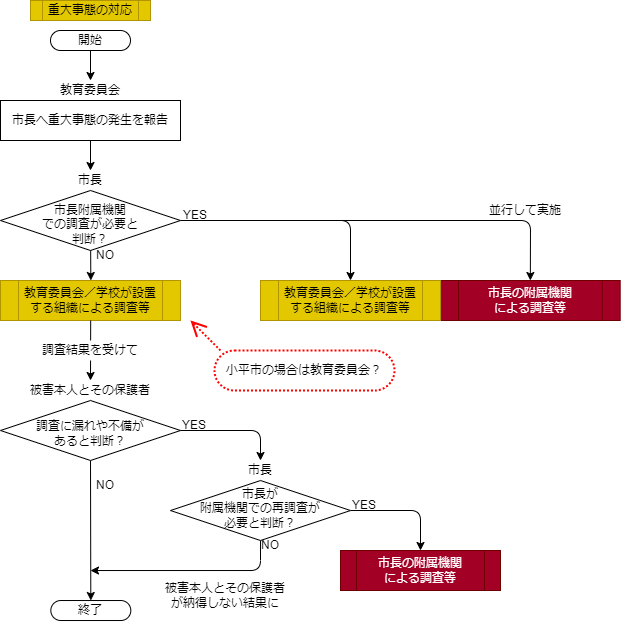

The diagram above was exported from draw.io. Its source (the exported page's mxGraphModel, read from the mxfile embedded in the PNG):
<mxGraphModel dx="1041" dy="-1821" grid="1" gridSize="10" guides="1" tooltips="1" connect="1" arrows="1" fold="1" page="1" pageScale="1" pageWidth="827" pageHeight="1169" math="0" shadow="0">
  <root>
    <mxCell id="0" />
    <mxCell id="77" value="実行者" style="" parent="0" />
    <mxCell id="210" value="被害本人とその保護者" style="text;html=1;strokeColor=none;fillColor=none;align=center;verticalAlign=middle;whiteSpace=wrap;rounded=0;" parent="77" vertex="1">
      <mxGeometry x="20" y="2718" width="140" height="20" as="geometry" />
    </mxCell>
    <mxCell id="332" value="市長" style="text;html=1;strokeColor=none;fillColor=none;align=center;verticalAlign=middle;whiteSpace=wrap;rounded=0;" parent="77" vertex="1">
      <mxGeometry x="240" y="2798" width="40" height="20" as="geometry" />
    </mxCell>
    <mxCell id="340" value="教育委員会" style="text;html=1;strokeColor=none;fillColor=none;align=center;verticalAlign=middle;whiteSpace=wrap;rounded=0;" parent="77" vertex="1">
      <mxGeometry x="50" y="2418" width="80" height="20" as="geometry" />
    </mxCell>
    <mxCell id="341" value="市長" style="text;html=1;strokeColor=none;fillColor=none;align=center;verticalAlign=middle;whiteSpace=wrap;rounded=0;" parent="77" vertex="1">
      <mxGeometry x="50" y="2508" width="80" height="20" as="geometry" />
    </mxCell>
    <mxCell id="485" style="edgeStyle=none;html=1;endArrow=open;endFill=0;endSize=12;strokeWidth=2;dashed=1;dashPattern=1 1;strokeColor=#FF0000;" parent="77" edge="1">
      <mxGeometry relative="1" as="geometry">
        <mxPoint x="190" y="2658" as="targetPoint" />
        <mxPoint x="220" y="2688" as="sourcePoint" />
      </mxGeometry>
    </mxCell>
    <mxCell id="1" style="" parent="0" />
    <mxCell id="216" style="edgeStyle=none;html=1;entryX=0.5;entryY=0;entryDx=0;entryDy=0;startArrow=none;" parent="1" target="215" edge="1">
      <mxGeometry relative="1" as="geometry">
        <mxPoint x="90" y="2438" as="sourcePoint" />
      </mxGeometry>
    </mxCell>
    <mxCell id="148" value="開始" style="rounded=1;whiteSpace=wrap;html=1;arcSize=50;" parent="1" vertex="1">
      <mxGeometry x="50" y="2368" width="80" height="20" as="geometry" />
    </mxCell>
    <mxCell id="190" value="並行して実施" style="text;html=1;strokeColor=none;fillColor=none;align=center;verticalAlign=middle;whiteSpace=wrap;rounded=0;" parent="1" vertex="1">
      <mxGeometry x="480" y="2538" width="90" height="20" as="geometry" />
    </mxCell>
    <mxCell id="215" value="市長へ重大事態の発生を報告" style="rounded=0;whiteSpace=wrap;html=1;" parent="1" vertex="1">
      <mxGeometry y="2438" width="180" height="40" as="geometry" />
    </mxCell>
    <mxCell id="317" style="edgeStyle=none;html=1;entryX=0.5;entryY=0;entryDx=0;entryDy=0;" parent="1" source="220" target="247" edge="1">
      <mxGeometry relative="1" as="geometry">
        <Array as="points">
          <mxPoint x="530" y="2558" />
        </Array>
      </mxGeometry>
    </mxCell>
    <mxCell id="318" style="edgeStyle=none;html=1;entryX=0.5;entryY=0;entryDx=0;entryDy=0;" parent="1" source="220" target="291" edge="1">
      <mxGeometry relative="1" as="geometry">
        <Array as="points">
          <mxPoint x="350" y="2558" />
        </Array>
      </mxGeometry>
    </mxCell>
    <mxCell id="220" value="市長附属機関&lt;br&gt;での調査が必要と&lt;br&gt;判断？" style="rhombus;whiteSpace=wrap;html=1;spacingTop=7;" parent="1" vertex="1">
      <mxGeometry y="2528" width="180" height="60" as="geometry" />
    </mxCell>
    <mxCell id="246" value="小平市の場合は教育委員会？" style="text;html=1;strokeColor=#FF0000;fillColor=default;align=center;verticalAlign=middle;whiteSpace=wrap;rounded=1;shadow=0;glass=0;labelBackgroundColor=none;sketch=0;arcSize=50;strokeWidth=2;dashed=1;dashPattern=1 1;" parent="1" vertex="1">
      <mxGeometry x="214" y="2688" width="180" height="40" as="geometry" />
    </mxCell>
    <mxCell id="247" value="市長の附属機関&lt;br&gt;による調査等" style="shape=process;whiteSpace=wrap;html=1;backgroundOutline=1;fillColor=#a20025;strokeColor=#6F0000;fontColor=#ffffff;" parent="1" vertex="1">
      <mxGeometry x="440" y="2618" width="179.68" height="40" as="geometry" />
    </mxCell>
    <mxCell id="248" value="教育委員会／学校が設置&lt;br&gt;する組織による調査等" style="shape=process;whiteSpace=wrap;html=1;backgroundOutline=1;fillColor=#e3c800;strokeColor=#B09500;fontColor=#000000;" parent="1" vertex="1">
      <mxGeometry y="2618" width="180" height="40" as="geometry" />
    </mxCell>
    <mxCell id="291" value="教育委員会／学校が設置&lt;br&gt;する組織による調査等" style="shape=process;whiteSpace=wrap;html=1;backgroundOutline=1;fillColor=#e3c800;strokeColor=#B09500;fontColor=#000000;" parent="1" vertex="1">
      <mxGeometry x="260" y="2618" width="180" height="40" as="geometry" />
    </mxCell>
    <mxCell id="293" value="YES" style="text;html=1;strokeColor=none;fillColor=none;align=center;verticalAlign=middle;whiteSpace=wrap;rounded=0;" parent="1" vertex="1">
      <mxGeometry x="180" y="2548" width="30" height="10" as="geometry" />
    </mxCell>
    <mxCell id="295" value="NO" style="text;html=1;strokeColor=none;fillColor=none;align=center;verticalAlign=middle;whiteSpace=wrap;rounded=0;" parent="1" vertex="1">
      <mxGeometry x="95" y="2588" width="20" height="10" as="geometry" />
    </mxCell>
    <mxCell id="307" style="edgeStyle=none;html=1;exitX=0.5;exitY=1;exitDx=0;exitDy=0;" parent="1" source="296" target="306" edge="1">
      <mxGeometry relative="1" as="geometry">
        <mxPoint x="90.05996002664892" y="2818.0000133244503" as="sourcePoint" />
      </mxGeometry>
    </mxCell>
    <mxCell id="296" value="調査に漏れや不備が&lt;br&gt;あると判断？" style="rhombus;whiteSpace=wrap;html=1;spacingTop=6;" parent="1" vertex="1">
      <mxGeometry y="2738" width="180" height="60" as="geometry" />
    </mxCell>
    <mxCell id="300" value="YES" style="text;html=1;strokeColor=none;fillColor=none;align=left;verticalAlign=middle;whiteSpace=wrap;rounded=0;" parent="1" vertex="1">
      <mxGeometry x="180" y="2758" width="30" height="10" as="geometry" />
    </mxCell>
    <mxCell id="309" style="edgeStyle=none;html=1;" parent="1" source="301" edge="1">
      <mxGeometry relative="1" as="geometry">
        <mxPoint x="90" y="2908.02" as="targetPoint" />
        <Array as="points">
          <mxPoint x="260" y="2908.02" />
        </Array>
      </mxGeometry>
    </mxCell>
    <mxCell id="321" style="edgeStyle=none;html=1;entryX=0.5;entryY=0;entryDx=0;entryDy=0;endArrow=classic;endFill=1;endSize=6;strokeWidth=1;" parent="1" source="301" target="320" edge="1">
      <mxGeometry relative="1" as="geometry">
        <Array as="points">
          <mxPoint x="420" y="2848" />
        </Array>
      </mxGeometry>
    </mxCell>
    <mxCell id="301" value="市長が&lt;br&gt;附属機関での再調査が&lt;br&gt;必要と判断？" style="rhombus;whiteSpace=wrap;html=1;spacingTop=-4;" parent="1" vertex="1">
      <mxGeometry x="170" y="2818.02" width="180" height="60" as="geometry" />
    </mxCell>
    <mxCell id="303" value="YES" style="text;html=1;strokeColor=none;fillColor=none;align=left;verticalAlign=middle;whiteSpace=wrap;rounded=0;" parent="1" vertex="1">
      <mxGeometry x="350" y="2838.02" width="30" height="10" as="geometry" />
    </mxCell>
    <mxCell id="305" value="NO" style="text;html=1;strokeColor=none;fillColor=none;align=center;verticalAlign=middle;whiteSpace=wrap;rounded=0;" parent="1" vertex="1">
      <mxGeometry x="95" y="2818.02" width="20" height="10" as="geometry" />
    </mxCell>
    <mxCell id="306" value="終了" style="rounded=1;whiteSpace=wrap;html=1;arcSize=50;" parent="1" vertex="1">
      <mxGeometry x="50.31999999999999" y="2938.02" width="80" height="20" as="geometry" />
    </mxCell>
    <mxCell id="310" value="NO" style="text;html=1;strokeColor=none;fillColor=none;align=center;verticalAlign=middle;whiteSpace=wrap;rounded=0;" parent="1" vertex="1">
      <mxGeometry x="260" y="2878.02" width="20" height="10" as="geometry" />
    </mxCell>
    <mxCell id="320" value="市長の附属機関&lt;br&gt;による調査等" style="shape=process;whiteSpace=wrap;html=1;backgroundOutline=1;fillColor=#a20025;strokeColor=#6F0000;fontColor=#ffffff;" parent="1" vertex="1">
      <mxGeometry x="340" y="2888" width="160" height="40" as="geometry" />
    </mxCell>
    <mxCell id="343" style="edgeStyle=none;html=1;entryX=0.5;entryY=0;entryDx=0;entryDy=0;" parent="1" edge="1">
      <mxGeometry relative="1" as="geometry">
        <mxPoint x="90" y="2478" as="sourcePoint" />
        <mxPoint x="90" y="2508" as="targetPoint" />
      </mxGeometry>
    </mxCell>
    <mxCell id="344" style="edgeStyle=none;html=1;entryX=0.5;entryY=0;entryDx=0;entryDy=0;" parent="1" edge="1">
      <mxGeometry relative="1" as="geometry">
        <mxPoint x="90.15722485650099" y="2587.9475917144996" as="sourcePoint" />
        <mxPoint x="90.31500000000005" y="2618" as="targetPoint" />
      </mxGeometry>
    </mxCell>
    <mxCell id="346" style="edgeStyle=none;html=1;entryX=0.5;entryY=0;entryDx=0;entryDy=0;endArrow=classic;endFill=1;endSize=6;strokeWidth=1;" parent="1" edge="1">
      <mxGeometry relative="1" as="geometry">
        <mxPoint x="90" y="2388" as="sourcePoint" />
        <mxPoint x="90" y="2418" as="targetPoint" />
      </mxGeometry>
    </mxCell>
    <mxCell id="348" style="edgeStyle=none;html=1;exitX=1;exitY=0.5;exitDx=0;exitDy=0;entryX=0.5;entryY=0;entryDx=0;entryDy=0;" parent="1" edge="1">
      <mxGeometry relative="1" as="geometry">
        <mxPoint x="260" y="2798" as="targetPoint" />
        <mxPoint x="180" y="2768" as="sourcePoint" />
        <Array as="points">
          <mxPoint x="260" y="2768" />
        </Array>
      </mxGeometry>
    </mxCell>
    <mxCell id="360" style="edgeStyle=none;html=1;entryX=0.5;entryY=0;entryDx=0;entryDy=0;" parent="1" edge="1">
      <mxGeometry relative="1" as="geometry">
        <mxPoint x="90.18899999999985" y="2658" as="sourcePoint" />
        <mxPoint x="90" y="2718" as="targetPoint" />
      </mxGeometry>
    </mxCell>
    <mxCell id="361" value="調査結果を受けて" style="text;html=1;strokeColor=none;fillColor=default;align=center;verticalAlign=middle;whiteSpace=wrap;rounded=0;" parent="1" vertex="1">
      <mxGeometry x="30" y="2678" width="120" height="20" as="geometry" />
    </mxCell>
    <mxCell id="362" value="被害本人とその保護者&lt;br&gt;が納得しない結果に" style="text;html=1;strokeColor=none;fillColor=none;align=center;verticalAlign=middle;whiteSpace=wrap;rounded=0;" parent="1" vertex="1">
      <mxGeometry x="160" y="2918" width="130" height="30" as="geometry" />
    </mxCell>
    <mxCell id="498" value="重大事態の対応" style="shape=process;whiteSpace=wrap;html=1;backgroundOutline=1;fillColor=#e3c800;fontColor=#000000;strokeColor=#B09500;" parent="1" vertex="1">
      <mxGeometry x="30" y="2338" width="120" height="20" as="geometry" />
    </mxCell>
    <mxCell id="v2maF6IatELQOCd3FYrL-498" value="ハイパーリンク" parent="0" />
    <UserObject label="" link="#重大事態の調査" id="v2maF6IatELQOCd3FYrL-499">
      <mxCell style="rounded=0;whiteSpace=wrap;html=1;fillColor=none;strokeColor=none;" parent="v2maF6IatELQOCd3FYrL-498" vertex="1">
        <mxGeometry y="2618" width="180" height="40" as="geometry" />
      </mxCell>
    </UserObject>
    <UserObject label="" link="#重大事態の調査" id="v2maF6IatELQOCd3FYrL-500">
      <mxCell style="rounded=0;whiteSpace=wrap;html=1;fillColor=none;strokeColor=none;" parent="v2maF6IatELQOCd3FYrL-498" vertex="1">
        <mxGeometry x="260" y="2618" width="180" height="40" as="geometry" />
      </mxCell>
    </UserObject>
    <UserObject label="" link="#重大事態の調査" id="v2maF6IatELQOCd3FYrL-501">
      <mxCell style="rounded=0;whiteSpace=wrap;html=1;fillColor=none;strokeColor=none;" parent="v2maF6IatELQOCd3FYrL-498" vertex="1">
        <mxGeometry x="440" y="2618" width="180" height="40" as="geometry" />
      </mxCell>
    </UserObject>
    <UserObject label="" link="#重大事態の調査" id="v2maF6IatELQOCd3FYrL-502">
      <mxCell style="rounded=0;whiteSpace=wrap;html=1;fillColor=none;strokeColor=none;" parent="v2maF6IatELQOCd3FYrL-498" vertex="1">
        <mxGeometry x="340" y="2888" width="160" height="40" as="geometry" />
      </mxCell>
    </UserObject>
  </root>
</mxGraphModel>